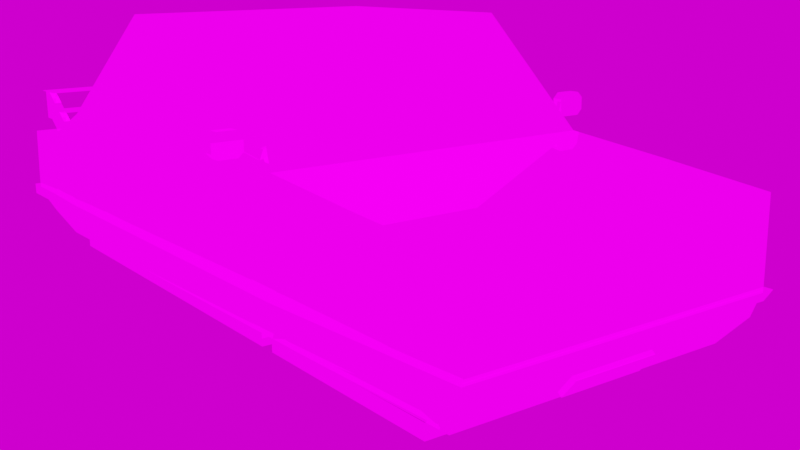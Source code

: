 # Source: NotSoFast.blend  (saved by Blender 3.1.7; exported with 4.5.12 LTS)
import bpy
from mathutils import Matrix  # noqa: F401  (used for matrix-valued properties, if any)

bpy.ops.wm.read_factory_settings(use_empty=True)
scene = bpy.context.scene
scene.name = 'Scene'

# ---- collections
col_collection = bpy.data.collections.new('Collection'); scene.collection.children.link(col_collection)

# ---- images (referenced by path relative to the original .blend; pixels are not part of the script)
import os
ASSET_DIR = os.environ.get("B2B_ASSET_DIR", "")  # directory of the original .blend (textures are referenced by path, not embedded)
HERE = os.path.dirname(os.path.abspath(__file__))  # packed textures are extracted next to this script under _unpacked/

def load_image(name, relpath, width, height, colorspace="sRGB"):
    """Load a texture the original file referenced (path relative to the .blend, or extracted next to this script)."""
    p = next((c for c in (os.path.join(HERE, relpath), os.path.join(ASSET_DIR, relpath)) if relpath and os.path.exists(c)), "")
    if p:
        img = bpy.data.images.load(p, check_existing=True)
        img.name = name
    else:  # same state as the original file: an image datablock whose file is absent (Cycles renders it pink)
        img = bpy.data.images.new(name, width, height)
        img.source = "FILE"
        img.filepath = "//" + (relpath or name)
    img.colorspace_settings.name = colorspace
    return img
img_notsofast_albedo_png_001 = load_image('NotSoFast_albedo.png.001', 'NotSoFast_albedo.png', 1024, 1024, 'sRGB')
img_notsofast_metallic_png_001 = load_image('NotSoFast_metallic.png.001', 'NotSoFast_metallic.png', 1024, 1024, 'sRGB')
img_notsofast_emissive_png_001 = load_image('NotSoFast_emissive.png.001', 'NotSoFast_emissive.png', 1024, 1024, 'sRGB')
img_wide_street_01_4k_exr = load_image('wide_street_01_4k.exr', 'wide_street_01_4k.exr', 1024, 1024, 'Linear Rec.709')

# ---- materials (node trees are filled in below, after node groups)
mat_notsofast = bpy.data.materials.new('NotSoFast')

# ---- material node trees
mat_notsofast.use_nodes = True; mat_notsofast.node_tree.nodes.clear()
_N = mat_notsofast.node_tree.nodes; _L = mat_notsofast.node_tree.links
n0 = _N.new('ShaderNodeBsdfPrincipled'); n0.name = 'Principled BSDF'; n0.location = (10, 300)
n0.distribution = 'GGX'
n0.subsurface_method = 'RANDOM_WALK_SKIN'
n0.inputs[3].default_value = 1.45
n0.inputs[13].default_value = 0.0
n0.inputs[28].default_value = 2.0
n1 = _N.new('ShaderNodeOutputMaterial'); n1.name = 'Material Output'; n1.location = (300, 300)
n2 = _N.new('ShaderNodeTexImage'); n2.name = 'Image Texture'; n2.location = (-456, 273)
n2.image = img_notsofast_albedo_png_001
n2.interpolation = 'Closest'
n3 = _N.new('ShaderNodeSeparateColor'); n3.name = 'Separate RGB'; n3.location = (-324, -21)
n4 = _N.new('ShaderNodeTexImage'); n4.name = 'Image Texture.001'; n4.location = (-648, -52)
n4.image = img_notsofast_metallic_png_001
n4.interpolation = 'Closest'
n5 = _N.new('ShaderNodeTexImage'); n5.name = 'Image Texture.002'; n5.location = (-634, -325)
n5.image = img_notsofast_emissive_png_001
n5.interpolation = 'Closest'
_L.new(n0.outputs[0], n1.inputs[0])
_L.new(n2.outputs[0], n0.inputs[0])
_L.new(n3.outputs[0], n0.inputs[1])
_L.new(n4.outputs[0], n3.inputs[0])
_L.new(n3.outputs[1], n0.inputs[2])
_L.new(n5.outputs[0], n0.inputs[27])
n1.is_active_output = True

# ---- world
world_world = bpy.data.worlds.new('World'); scene.world = world_world
world_world.use_nodes = True; world_world.node_tree.nodes.clear()
_N = world_world.node_tree.nodes; _L = world_world.node_tree.links
n0 = _N.new('ShaderNodeOutputWorld'); n0.name = 'World Output'; n0.location = (300, 300)
n1 = _N.new('ShaderNodeBackground'); n1.name = 'Background'; n1.location = (10, 300)
n2 = _N.new('ShaderNodeTexEnvironment'); n2.name = 'Environment Texture'; n2.location = (-280, 280)
n2.image = img_wide_street_01_4k_exr
_L.new(n1.outputs[0], n0.inputs[0])
_L.new(n2.outputs[0], n1.inputs[0])
n0.is_active_output = True
world_world.color = (0.05088, 0.05088, 0.05088)
world_world.use_sun_shadow = False
world_world.sun_shadow_jitter_overblur = 0.0

# ---- cameras
cam_camera_001 = bpy.data.cameras.new('Camera.001')
cam_camera_001.lens = 46.0
cam_camera_001.display_size = 0.02

# ---- lights
light_sun = bpy.data.lights.new('Sun', 'SUN')
light_sun.transmission_factor = 0.0
light_sun.angle = 0.2797
light_sun.energy = 1.0
light_sun.shadow_soft_size = 0.0025

# ---- meshes
me_cube_001 = bpy.data.meshes.new('Cube.001')
me_cube_001.from_pydata([(-1.0, -0.3866, 0.01562), (-1.0, 0.3913, 0.01562), (1.0, -0.4175, -0.01858), (1.0, 0.4222, -0.01858), (-0.2286, 0.3376, 0.3408), (0.3661, 0.3376, 0.3439), (0.3661, -0.3329, 0.3439), (-0.2286, -0.3329, 0.3408), (-0.4428, -0.4076, 0.06947), (-0.4428, 0.4123, 0.06947), (-1.0, -0.3866, -0.1833), (-0.921, -0.3509, -0.3133), (-0.921, 0.3556, -0.3133), (-1.0, 0.3913, -0.1833), (0.6482, 0.4123, 0.06913), (0.8044, 0.4174, 0.003875), (0.8044, -0.4127, 0.003875), (0.6482, -0.4076, 0.06913), (0.8469, -0.3754, -0.3133), (1.0, -0.4219, -0.2051), (1.0, 0.4266, -0.2051), (0.8469, 0.3801, -0.3133), (-0.4171, 0.3615, -0.3133), (-0.4171, -0.3568, -0.3133), (0.2344, 0.3376, 0.3432), (0.2344, -0.3329, 0.3432), (0.4066, 0.4123, 0.0692), (0.4066, -0.4076, 0.0692), (0.002888, -0.3329, 0.342), (0.002888, 0.3376, 0.342), (-0.01809, 0.4123, 0.06933), (-0.01809, -0.4076, 0.06933), (-0.0171, -0.3627, -0.3133), (0.3928, 0.3734, -0.3133), (0.3928, -0.3687, -0.3133), (-0.0171, 0.3674, -0.3133), (-0.7214, -0.4014, 0.04254), (-0.7214, 0.4062, 0.04254), (0.6199, 0.3768, -0.3133), (0.6199, -0.3721, -0.3133), (-0.9913, -0.4034, -0.2133), (-1.011, -0.4034, -0.1843), (-0.9913, 0.4034, -0.2133), (-1.011, 0.4034, -0.1843), (1.019, -0.4365, -0.2133), (1.019, -0.4365, -0.1843), (1.019, 0.4365, -0.2133), (1.019, 0.4365, -0.1843), (-0.4597, 0.4365, -0.2133), (-0.4597, 0.4365, -0.1843), (-0.4597, -0.4365, -0.2133), (-0.4597, -0.4365, -0.1843), (0.647, 0.443, -0.1843), (0.647, -0.443, -0.2133), (0.647, 0.443, -0.2133), (0.647, -0.443, -0.1843), (0.8328, 0.4365, -0.1843), (0.8328, -0.4365, -0.2133), (0.8328, 0.4365, -0.2133), (0.8328, -0.4365, -0.1843), (-1.0, -0.3866, -0.1725), (-1.0, 0.3913, -0.1725), (1.0, 0.4266, -0.1717), (1.0, -0.4219, -0.1717), (0.4097, 0.4237, -0.2448), (-0.4474, -0.4081, -0.2447), (0.4097, -0.419, -0.2448), (-0.02315, 0.4182, -0.2448), (-0.02315, -0.4135, -0.2448), (-0.8434, 0.4012, -0.2496), (-0.4474, 0.4128, -0.2447), (-0.8434, -0.3965, -0.2496), (0.6505, 0.4268, -0.2448), (0.6505, -0.4221, -0.2448), (0.8761, -0.419, -0.2428), (0.8761, 0.4237, -0.2428), (-0.9727, 0.3935, -0.2495), (-0.9727, -0.3888, -0.2495), (-0.9041, 0.3974, -0.2197), (-0.9003, -0.3929, -0.2216), (0.997, -0.3987, -0.2415), (0.997, 0.4034, -0.2415), (0.9381, 0.4252, -0.2141), (0.9381, -0.4205, -0.2141), (0.688, -0.4099, -0.1255), (0.7815, -0.4099, -0.1255), (0.688, -0.4105, -0.0319), (0.7815, -0.4105, -0.0319), (-0.927, 0.1048, -0.304), (-0.927, -0.1048, -0.304), (-0.9632, 0.1048, -0.2594), (-0.9632, -0.1048, -0.2594), (0.9988, -0.1013, -0.1257), (0.9988, 0.1082, -0.1257), (0.9988, -0.1013, -0.06829), (0.9988, 0.1082, -0.06829), (1.008, -0.1013, -0.1257), (1.008, -0.1013, -0.06829), (1.008, 0.1082, -0.1257), (1.008, 0.1082, -0.06829), (0.688, -0.4202, -0.03196), (0.688, -0.4196, -0.1255), (0.7815, -0.4196, -0.1255), (0.7815, -0.4202, -0.03196), (-0.9688, 0.1048, -0.264), (-0.9326, 0.1048, -0.3086), (-0.9326, -0.1048, -0.3086), (-0.9688, -0.1048, -0.264), (-0.2796, -0.3614, -0.3464), (-0.2796, -0.3614, -0.3115), (-0.2796, 0.3614, -0.3464), (-0.2796, 0.3614, -0.3115), (0.7862, -0.3614, -0.3464), (0.7862, -0.3614, -0.3115), (0.7862, 0.3614, -0.3464), (0.7862, 0.3614, -0.3115), (-0.8607, -0.3614, -0.3464), (-0.8607, -0.3614, -0.3115), (-0.8607, 0.3614, -0.3464), (-0.8607, 0.3614, -0.3115), (-0.324, -0.3614, -0.3464), (-0.324, -0.3614, -0.3115), (-0.324, 0.3614, -0.3464), (-0.324, 0.3614, -0.3115), (0.981, -0.3891, 0.1004), (0.981, -0.3891, 0.02103), (0.981, -0.3709, 0.02103), (0.981, -0.3709, 0.1004), (0.981, 0.3709, 0.1004), (0.981, 0.3709, 0.02103), (0.981, 0.3891, 0.02103), (0.981, 0.3891, 0.1004), (0.8054, 0.3709, -0.07707), (0.8054, 0.3709, 0.002316), (0.8054, 0.3891, -0.07707), (0.8054, 0.3891, 0.002316), (0.9468, 0.3709, 0.02103), (0.9468, 0.3709, 0.1004), (0.9468, 0.3891, 0.02103), (0.9468, 0.3891, 0.1004), (0.8054, -0.3891, -0.07707), (0.8054, -0.3891, 0.002316), (0.8054, -0.3709, -0.07707), (0.8054, -0.3709, 0.002316), (0.9468, -0.3891, 0.02103), (0.9468, -0.3891, 0.1004), (0.9468, -0.3709, 0.02103), (0.9468, -0.3709, 0.1004), (1.015, -0.3891, 0.1004), (1.015, -0.3709, 0.1004), (1.015, 0.3709, 0.1004), (1.015, 0.3891, 0.1004), (0.9129, 0.3709, 0.1004), (0.9129, 0.3891, 0.1004), (0.9129, -0.3891, 0.1004), (0.9129, -0.3709, 0.1004), (0.9454, -0.3891, 0.04893), (0.9454, -0.3709, 0.04893), (0.9454, 0.3709, 0.04893), (0.9454, 0.3891, 0.04893), (0.8434, 0.3709, 0.04893), (0.8434, 0.3891, 0.04893), (0.8434, -0.3891, 0.04893), (0.8434, -0.3709, 0.04893), (-0.4023, 0.397, 0.0793), (-0.4023, 0.397, 0.1048), (-0.3632, 0.4317, 0.1044), (-0.3632, 0.4317, 0.13), (-0.3901, 0.397, 0.0793), (-0.3901, 0.397, 0.1048), (-0.3754, 0.4317, 0.13), (-0.3754, 0.4317, 0.1044), (-0.3754, 0.445, 0.1487), (-0.3754, 0.4317, 0.1353), (-0.3499, 0.4317, 0.1353), (-0.3499, 0.445, 0.1487), (-0.3754, 0.4886, 0.0926), (-0.3754, 0.5019, 0.1059), (-0.3499, 0.5019, 0.1059), (-0.3499, 0.4886, 0.0926), (-0.3754, 0.5019, 0.1353), (-0.3754, 0.4886, 0.1487), (-0.3499, 0.4886, 0.1487), (-0.3499, 0.5019, 0.1353), (-0.3499, 0.4442, 0.0926), (-0.3499, 0.4317, 0.1044), (-0.3754, 0.4317, 0.1044), (-0.3754, 0.4442, 0.0926), (-0.4023, -0.397, 0.0793), (-0.4023, -0.397, 0.1048), (-0.3632, -0.4317, 0.1044), (-0.3632, -0.4317, 0.13), (-0.3901, -0.397, 0.0793), (-0.3901, -0.397, 0.1048), (-0.3754, -0.4317, 0.13), (-0.3754, -0.4317, 0.1044), (-0.3754, -0.445, 0.1487), (-0.3754, -0.4317, 0.1353), (-0.3499, -0.4317, 0.1353), (-0.3499, -0.445, 0.1487), (-0.3754, -0.4886, 0.0926), (-0.3754, -0.5019, 0.1059), (-0.3499, -0.5019, 0.1059), (-0.3499, -0.4886, 0.0926), (-0.3754, -0.5019, 0.1353), (-0.3754, -0.4886, 0.1487), (-0.3499, -0.4886, 0.1487), (-0.3499, -0.5019, 0.1353), (-0.3499, -0.4442, 0.0926), (-0.3499, -0.4317, 0.1044), (-0.3754, -0.4317, 0.1044), (-0.3754, -0.4442, 0.0926)], [], [(60, 0, 1, 61), (36, 8, 9, 37), (14, 5, 6, 17), (4, 9, 8, 7), (76, 77, 10, 13), (14, 17, 16, 15), (3, 15, 16, 2), (80, 81, 20, 19), (29, 30, 9, 4), (28, 7, 8, 31), (62, 3, 2, 63, 19, 20), (6, 25, 27, 17), (5, 14, 26, 24), (25, 28, 31, 27), (24, 26, 30, 29), (29, 4, 7, 28, 25, 6, 5, 24), (67, 35, 22, 70), (68, 65, 23, 32), (68, 32, 34, 66), (67, 64, 33, 35), (0, 36, 37, 1), (70, 69, 37, 9), (65, 8, 36, 71), (69, 76, 78), (60, 10, 77, 79), (72, 38, 33, 64), (66, 34, 39, 73), (73, 39, 18, 74), (75, 21, 38, 72), (62, 20, 81, 82), (74, 80, 83), (40, 41, 43, 42), (58, 56, 47, 46), (46, 47, 45, 44), (50, 51, 41, 40), (58, 46, 44, 57), (49, 43, 41, 51), (52, 49, 51, 55), (42, 48, 50, 40), (53, 55, 51, 50), (42, 43, 49, 48), (57, 59, 55, 53), (56, 52, 55, 59), (48, 54, 53, 50), (48, 49, 52, 54), (47, 56, 59, 45), (44, 45, 59, 57), (54, 58, 57, 53), (54, 52, 56, 58), (16, 74, 83, 63, 2), (3, 62, 82, 75, 15), (15, 75, 72, 14), (17, 73, 74, 16), (27, 66, 73, 17), (14, 72, 64, 26), (0, 60, 79, 71, 36), (37, 69, 78, 61, 1), (23, 65, 71, 11), (22, 12, 69, 70), (30, 26, 64, 67), (31, 68, 66, 27), (31, 8, 65, 68), (30, 67, 70, 9), (10, 60, 61, 13), (12, 11, 77, 76), (18, 21, 81, 80), (78, 76, 13, 61), (79, 77, 71), (82, 81, 75), (83, 80, 19, 63), (75, 81, 21), (80, 74, 18), (71, 77, 11), (76, 69, 12), (38, 21, 18, 39, 34, 32, 23, 11, 12, 22, 35, 33), (84, 86, 87, 85), (88, 90, 91, 89), (92, 94, 95, 93), (96, 98, 99, 97), (93, 95, 99, 98), (94, 92, 96, 97), (95, 94, 97, 99), (92, 93, 98, 96), (101, 102, 103, 100), (87, 86, 100, 103), (84, 85, 102, 101), (85, 87, 103, 102), (86, 84, 101, 100), (105, 106, 107, 104), (88, 89, 106, 105), (89, 91, 107, 106), (90, 88, 105, 104), (91, 90, 104, 107), (108, 109, 111, 110), (110, 111, 115, 114), (114, 115, 113, 112), (112, 113, 109, 108), (116, 117, 119, 118), (118, 119, 123, 122), (122, 123, 121, 120), (120, 121, 117, 116), (144, 146, 126, 125), (145, 144, 125, 124), (136, 138, 130, 129), (146, 147, 127, 126), (126, 127, 124, 125), (130, 131, 128, 129), (132, 133, 135, 134), (134, 135, 139, 138), (137, 136, 129, 128), (136, 137, 133, 132), (134, 138, 136, 132), (139, 135, 133, 137), (140, 141, 143, 142), (142, 143, 147, 146), (144, 145, 141, 140), (142, 146, 144, 140), (147, 143, 141, 145), (138, 139, 131, 130), (148, 154, 155, 152, 153, 151, 150, 149), (156, 162, 163, 160, 161, 159, 158, 157), (164, 168, 166, 171), (165, 164, 171, 170), (168, 169, 167, 166), (188, 192, 190, 195), (169, 165, 170, 167), (187, 184, 179, 176), (171, 166, 185, 186), (178, 183, 180, 177), (176, 177, 180, 181, 172, 173, 170, 171, 186, 187), (175, 172, 181, 182), (176, 179, 178, 177), (182, 181, 180, 183), (174, 173, 172, 175), (167, 170, 173, 174), (186, 185, 184, 187), (167, 174, 185, 166), (189, 188, 195, 194), (185, 174, 175, 182, 183, 178, 179, 184), (192, 193, 191, 190), (193, 189, 194, 191), (211, 208, 203, 200), (195, 190, 209, 210), (202, 207, 204, 201), (200, 201, 204, 205, 196, 197, 194, 195, 210, 211), (199, 196, 205, 206), (200, 203, 202, 201), (206, 205, 204, 207), (198, 197, 196, 199), (191, 194, 197, 198), (210, 209, 208, 211), (191, 198, 209, 190), (209, 198, 199, 206, 207, 202, 203, 208)])
_uv = me_cube_001.uv_layers.new(name='UVMap')
_uv.uv.foreach_set('vector', [0.4805, 0.842, 0.4805, 0.8789, 0.3359, 0.8789, 0.3359, 0.842, 0.4805, 0.9141, 0.4805, 0.957, 0.3359, 0.957, 0.3359, 0.9141, 0.4805, 0.957, 0.4805, 0.9961, 0.3359, 0.9961, 0.3359, 0.957, 0.3359, 0.9961, 0.3359, 0.957, 0.4805, 0.957, 0.4805, 0.9961, 0.3359, 0.832, 0.4805, 0.832, 0.4805, 0.8477, 0.3359, 0.8477, 0.3359, 0.875, 0.4805, 0.875, 0.4805, 0.9102, 0.3359, 0.9102, 0.3359, 0.9414, 0.3359, 0.9102, 0.4805, 0.9102, 0.4805, 0.9414, 0.1914, 0.832, 0.3359, 0.832, 0.3359, 0.8438, 0.1914, 0.8438, 0.1875, 0.9922, 0.1875, 0.957, 0.2461, 0.957, 0.2461, 0.9922, 0.1875, 0.9922, 0.2461, 0.9922, 0.2461, 0.957, 0.1875, 0.957, 0.3359, 0.8438, 0.3359, 0.875, 0.1914, 0.875, 0.1914, 0.8438, 0.1914, 0.8359, 0.3359, 0.8359, 0.1055, 0.9922, 0.1367, 0.9922, 0.1367, 0.957, 0.1055, 0.957, 0.1055, 0.9922, 0.1055, 0.957, 0.1367, 0.957, 0.1367, 0.9922, 0.1328, 0.9922, 0.1875, 0.9922, 0.1875, 0.957, 0.1328, 0.957, 0.1328, 0.9922, 0.1328, 0.957, 0.1875, 0.957, 0.1875, 0.9922, 0.3359, 0.9023, 0.3359, 0.8789, 0.4805, 0.8789, 0.4805, 0.9023, 0.4805, 0.9297, 0.4805, 0.9414, 0.3359, 0.9414, 0.3359, 0.9297, 0.4805, 0.8516, 0.4805, 0.8398, 0.4844, 0.8398, 0.4844, 0.8516, 0.4844, 0.8516, 0.4805, 0.8516, 0.4805, 0.8398, 0.4844, 0.8398, 0.4805, 0.8516, 0.4805, 0.8398, 0.4844, 0.8398, 0.4844, 0.8516, 0.4844, 0.8516, 0.4805, 0.8516, 0.4805, 0.8398, 0.4844, 0.8398, 0.4805, 0.875, 0.4805, 0.9141, 0.3359, 0.9141, 0.3359, 0.875, 0.2422, 0.9141, 0.3125, 0.9141, 0.2969, 0.957, 0.2422, 0.957, 0.2422, 0.9141, 0.2422, 0.957, 0.2969, 0.957, 0.3125, 0.9141, 0.3129, 0.9218, 0.3266, 0.9222, 0.3218, 0.9254, 0.3359, 0.9336, 0.3359, 0.9297, 0.3281, 0.9219, 0.3203, 0.9258, 0.4805, 0.8516, 0.4805, 0.8398, 0.4844, 0.8398, 0.4844, 0.8516, 0.4805, 0.8516, 0.4805, 0.8398, 0.4844, 0.8398, 0.4844, 0.8516, 0.4805, 0.8516, 0.4805, 0.8398, 0.4844, 0.8398, 0.4844, 0.8516, 0.4805, 0.8516, 0.4805, 0.8398, 0.4844, 0.8398, 0.4844, 0.8516, 0.07128, 0.9219, 0.07128, 0.9149, 0.08105, 0.9031, 0.0821, 0.9122, 0.07063, 0.9152, 0.08162, 0.9051, 0.08065, 0.9166, 0.4844, 0.8398, 0.4844, 0.8516, 0.4805, 0.8516, 0.4805, 0.8398, 0.4844, 0.8398, 0.4844, 0.8516, 0.4805, 0.8516, 0.4805, 0.8398, 0.4844, 0.8398, 0.4844, 0.8516, 0.4805, 0.8516, 0.4805, 0.8398, 0.4844, 0.8398, 0.4844, 0.8516, 0.4805, 0.8516, 0.4805, 0.8398, 0.4414, 0.4922, 0.4648, 0.4922, 0.4648, 0.7422, 0.4414, 0.7422, 0.4805, 0.8477, 0.4844, 0.8477, 0.4844, 0.8516, 0.4805, 0.8516, 0.4805, 0.8477, 0.4844, 0.8477, 0.4844, 0.8516, 0.4805, 0.8516, 0.2148, 0.4922, 0.2852, 0.4922, 0.2852, 0.7422, 0.2148, 0.7422, 0.4844, 0.8398, 0.4844, 0.8516, 0.4805, 0.8516, 0.4805, 0.8398, 0.4844, 0.8398, 0.4844, 0.8516, 0.4805, 0.8516, 0.4805, 0.8398, 0.4844, 0.8398, 0.4844, 0.8516, 0.4805, 0.8516, 0.4805, 0.8398, 0.4805, 0.8477, 0.4844, 0.8477, 0.4844, 0.8516, 0.4805, 0.8516, 0.2852, 0.4922, 0.4219, 0.4922, 0.4219, 0.7422, 0.2852, 0.7422, 0.4844, 0.8398, 0.4844, 0.8516, 0.4805, 0.8516, 0.4805, 0.8398, 0.4805, 0.8477, 0.4844, 0.8477, 0.4844, 0.8516, 0.4805, 0.8516, 0.4844, 0.8398, 0.4844, 0.8516, 0.4805, 0.8516, 0.4805, 0.8398, 0.4219, 0.4922, 0.4414, 0.4922, 0.4414, 0.7422, 0.4219, 0.7422, 0.4844, 0.8398, 0.4844, 0.8516, 0.4805, 0.8516, 0.4805, 0.8398, 0.1016, 0.957, 0.08984, 0.9062, 0.08203, 0.9141, 0.07031, 0.9258, 0.07031, 0.957, 0.07031, 0.957, 0.07031, 0.925, 0.08113, 0.9153, 0.09194, 0.9057, 0.1016, 0.957, 0.1016, 0.957, 0.1016, 0.9062, 0.1211, 0.9062, 0.1211, 0.957, 0.1211, 0.957, 0.1211, 0.9062, 0.1016, 0.9062, 0.1016, 0.957, 0.1328, 0.957, 0.1328, 0.9102, 0.1133, 0.9102, 0.1133, 0.957, 0.1133, 0.957, 0.1133, 0.9102, 0.1328, 0.9102, 0.1328, 0.957, 0.3359, 0.957, 0.3359, 0.9219, 0.3203, 0.918, 0.3125, 0.9141, 0.2969, 0.957, 0.2969, 0.957, 0.3125, 0.9141, 0.3203, 0.918, 0.3359, 0.9219, 0.3359, 0.957, 0.4844, 0.8398, 0.4844, 0.8516, 0.4805, 0.8516, 0.4805, 0.8398, 0.4805, 0.8398, 0.4844, 0.8398, 0.4844, 0.8516, 0.4805, 0.8516, 0.1875, 0.957, 0.1328, 0.957, 0.1328, 0.9102, 0.1875, 0.9102, 0.1875, 0.957, 0.1875, 0.9102, 0.1328, 0.9102, 0.1328, 0.957, 0.1875, 0.957, 0.2422, 0.957, 0.2422, 0.9102, 0.1875, 0.9102, 0.1875, 0.957, 0.1875, 0.9102, 0.2422, 0.9102, 0.2422, 0.957, 0.4805, 0.8398, 0.4805, 0.842, 0.3359, 0.842, 0.3359, 0.8398, 0.4805, 0.8398, 0.4844, 0.8398, 0.4844, 0.8516, 0.4805, 0.8516, 0.4805, 0.8398, 0.4844, 0.8398, 0.4844, 0.8516, 0.4805, 0.8516, 0.3218, 0.9254, 0.3266, 0.9222, 0.3359, 0.9297, 0.3359, 0.9312, 0.3203, 0.9258, 0.3281, 0.9219, 0.3125, 0.9219, 0.0821, 0.9122, 0.08105, 0.9031, 0.09291, 0.9026, 0.07235, 0.9222, 0.0721, 0.9132, 0.08257, 0.9027, 0.08052, 0.9068, 0.4844, 0.8516, 0.4805, 0.8516, 0.4805, 0.8398, 0.4805, 0.8516, 0.4844, 0.8516, 0.4844, 0.8398, 0.4844, 0.8516, 0.4805, 0.8516, 0.4844, 0.8398, 0.4844, 0.8516, 0.4805, 0.8516, 0.4805, 0.8398, 0.4844, 0.8438, 0.4844, 0.8438, 0.4844, 0.8477, 0.4844, 0.8477, 0.4844, 0.8477, 0.4844, 0.8477, 0.4844, 0.8477, 0.4805, 0.8477, 0.4805, 0.8438, 0.4805, 0.8438, 0.4805, 0.8438, 0.4805, 0.8438, 0.07812, 0.8555, 0.07812, 0.8711, 0.09375, 0.8711, 0.09375, 0.8555, 0.3828, 0.8047, 0.3828, 0.832, 0.4805, 0.832, 0.4805, 0.8047, 0.3828, 0.8047, 0.3828, 0.832, 0.4805, 0.832, 0.4805, 0.8047, 0.3828, 0.8047, 0.4805, 0.8047, 0.4805, 0.832, 0.3828, 0.832, 0.4805, 0.8047, 0.4805, 0.832, 0.4805, 0.832, 0.4805, 0.8047, 0.3828, 0.832, 0.3828, 0.8047, 0.3828, 0.8047, 0.3828, 0.832, 0.4805, 0.832, 0.3828, 0.832, 0.3828, 0.832, 0.4805, 0.832, 0.3828, 0.8047, 0.4805, 0.8047, 0.4805, 0.8047, 0.3828, 0.8047, 0.07812, 0.8555, 0.09375, 0.8555, 0.09375, 0.8711, 0.07812, 0.8711, 0.09375, 0.8672, 0.07812, 0.8672, 0.07812, 0.8711, 0.09375, 0.8711, 0.07812, 0.8594, 0.09375, 0.8594, 0.09375, 0.8555, 0.07812, 0.8555, 0.08984, 0.8555, 0.08984, 0.8711, 0.09375, 0.8711, 0.09375, 0.8555, 0.07812, 0.8711, 0.07812, 0.8555, 0.07812, 0.8555, 0.07812, 0.8711, 0.3828, 0.8047, 0.4805, 0.8047, 0.4805, 0.832, 0.3828, 0.832, 0.3828, 0.8047, 0.4805, 0.8047, 0.4805, 0.8086, 0.3828, 0.8086, 0.4766, 0.8047, 0.4805, 0.8047, 0.4805, 0.832, 0.4766, 0.832, 0.3867, 0.832, 0.3867, 0.8047, 0.3828, 0.8047, 0.3828, 0.832, 0.4805, 0.8281, 0.4805, 0.832, 0.3828, 0.832, 0.3828, 0.8281, 0.4844, 0.8477, 0.4844, 0.8555, 0.4883, 0.8555, 0.4883, 0.8477, 0.4844, 0.8477, 0.4844, 0.8555, 0.4883, 0.8555, 0.4883, 0.8477, 0.4844, 0.8477, 0.4844, 0.8555, 0.4883, 0.8555, 0.4883, 0.8477, 0.4844, 0.8477, 0.4844, 0.8555, 0.4883, 0.8555, 0.4883, 0.8477, 0.4844, 0.8477, 0.4844, 0.8555, 0.4883, 0.8555, 0.4883, 0.8477, 0.4844, 0.8477, 0.4844, 0.8555, 0.4883, 0.8555, 0.4883, 0.8477, 0.4844, 0.8477, 0.4844, 0.8555, 0.4883, 0.8555, 0.4883, 0.8477, 0.4844, 0.8477, 0.4844, 0.8555, 0.4883, 0.8555, 0.4883, 0.8477, 0.3398, 0.8789, 0.3398, 0.875, 0.3398, 0.875, 0.3398, 0.8789, 0.3398, 0.875, 0.3359, 0.875, 0.3359, 0.875, 0.3398, 0.875, 0.3398, 0.8789, 0.3398, 0.875, 0.3398, 0.875, 0.3398, 0.8789, 0.3359, 0.8789, 0.3398, 0.8789, 0.3398, 0.8789, 0.3359, 0.8789, 0.3359, 0.875, 0.3398, 0.875, 0.3398, 0.8789, 0.3359, 0.8789, 0.3359, 0.875, 0.3398, 0.875, 0.3398, 0.8789, 0.3359, 0.8789, 0.3359, 0.875, 0.3398, 0.875, 0.3398, 0.8789, 0.3359, 0.8789, 0.3359, 0.875, 0.3398, 0.875, 0.3398, 0.8789, 0.3359, 0.8789, 0.3398, 0.875, 0.3359, 0.875, 0.3359, 0.875, 0.3398, 0.875, 0.3359, 0.875, 0.3398, 0.875, 0.3398, 0.8789, 0.3359, 0.8789, 0.3359, 0.875, 0.3398, 0.875, 0.3398, 0.8789, 0.3359, 0.8789, 0.3359, 0.875, 0.3398, 0.875, 0.3398, 0.8789, 0.3359, 0.8789, 0.3359, 0.875, 0.3398, 0.875, 0.3398, 0.8789, 0.3359, 0.8789, 0.3359, 0.875, 0.3398, 0.875, 0.3398, 0.8789, 0.3359, 0.8789, 0.3359, 0.875, 0.3398, 0.875, 0.3398, 0.8789, 0.3359, 0.8789, 0.3359, 0.875, 0.3398, 0.875, 0.3398, 0.8789, 0.3359, 0.8789, 0.3359, 0.875, 0.3398, 0.875, 0.3398, 0.8789, 0.3359, 0.8789, 0.3359, 0.8789, 0.3398, 0.8789, 0.3398, 0.8789, 0.3359, 0.8789, 0.3359, 0.8789, 0.3359, 0.8789, 0.3359, 0.875, 0.3359, 0.8789, 0.3359, 0.875, 0.3359, 0.875, 0.3398, 0.8789, 0.3398, 0.875, 0.3359, 0.8789, 0.3359, 0.8789, 0.3359, 0.875, 0.3359, 0.8789, 0.3359, 0.875, 0.3359, 0.875, 0.3398, 0.8789, 0.3398, 0.875, 0.3125, 0.8984, 0.3164, 0.8984, 0.3164, 0.9023, 0.3125, 0.9023, 0.3164, 0.9023, 0.3125, 0.9023, 0.3125, 0.8984, 0.3164, 0.8984, 0.3125, 0.8984, 0.3164, 0.8984, 0.3164, 0.9023, 0.3125, 0.9023, 0.3125, 0.8984, 0.3164, 0.8984, 0.3164, 0.9023, 0.3125, 0.9023, 0.3125, 0.8984, 0.3164, 0.8984, 0.3164, 0.9023, 0.3125, 0.9023, 0.3125, 0.8984, 0.3164, 0.8984, 0.3164, 0.9023, 0.3125, 0.9023, 0.0, 0.6977, 0.0, 0.6977, 0.0, 0.6977, 0.0, 0.6977, 0.3125, 0.9023, 0.3125, 0.8984, 0.3164, 0.8984, 0.3164, 0.9023, 0.3164, 0.8984, 0.3164, 0.9023, 0.3125, 0.9023, 0.3125, 0.8984, 0.3125, 0.8984, 0.3125, 0.8984, 0.3125, 0.8984, 0.3164, 0.8984, 0.3164, 0.8984, 0.3164, 0.8984, 0.3359, 0.9102, 0.3359, 0.9141, 0.3242, 0.9141, 0.3242, 0.9102, 0.3125, 0.8984, 0.3164, 0.8984, 0.3164, 0.9023, 0.3125, 0.9023, 0.3242, 0.9102, 0.3242, 0.9141, 0.3164, 0.9141, 0.3164, 0.9102, 0.3164, 0.9102, 0.3359, 0.9102, 0.3359, 0.9141, 0.3164, 0.9141, 0.3125, 0.8984, 0.3164, 0.8984, 0.3164, 0.9023, 0.3125, 0.9023, 0.3164, 0.9023, 0.3125, 0.9023, 0.3125, 0.8984, 0.3164, 0.8984, 0.3164, 0.9023, 0.3125, 0.9023, 0.3125, 0.8984, 0.3164, 0.8984, 0.3164, 0.9023, 0.3125, 0.9023, 0.3125, 0.8984, 0.3164, 0.8984, 0.3164, 0.9023, 0.3164, 0.9102, 0.3203, 0.9141, 0.332, 0.9141, 0.3359, 0.9102, 0.3359, 0.9023, 0.332, 0.8984, 0.3203, 0.8984, 0.3125, 0.8984, 0.3164, 0.8984, 0.3164, 0.9023, 0.3125, 0.9023, 0.3125, 0.8984, 0.3164, 0.8984, 0.3164, 0.9023, 0.3125, 0.9023, 0.3125, 0.8984, 0.3164, 0.8984, 0.3164, 0.9023, 0.3125, 0.9023, 0.0, 0.6977, 0.0, 0.6977, 0.0, 0.6977, 0.0, 0.6977, 0.3125, 0.9023, 0.3125, 0.8984, 0.3164, 0.8984, 0.3164, 0.9023, 0.3164, 0.8984, 0.3164, 0.9023, 0.3125, 0.9023, 0.3125, 0.8984, 0.3125, 0.8984, 0.3125, 0.8984, 0.3125, 0.8984, 0.3164, 0.8984, 0.3164, 0.8984, 0.3164, 0.8984, 0.3359, 0.9102, 0.3359, 0.9141, 0.3242, 0.9141, 0.3242, 0.9102, 0.3125, 0.8984, 0.3164, 0.8984, 0.3164, 0.9023, 0.3125, 0.9023, 0.3242, 0.9102, 0.3242, 0.9141, 0.3164, 0.9141, 0.3164, 0.9102, 0.3164, 0.9102, 0.3359, 0.9102, 0.3359, 0.9141, 0.3164, 0.9141, 0.3125, 0.8984, 0.3164, 0.8984, 0.3164, 0.9023, 0.3125, 0.9023, 0.3164, 0.9023, 0.3125, 0.9023, 0.3125, 0.8984, 0.3164, 0.8984, 0.3164, 0.9023, 0.3125, 0.9023, 0.3125, 0.8984, 0.3164, 0.8984, 0.3164, 0.9023, 0.3164, 0.9102, 0.3203, 0.9141, 0.332, 0.9141, 0.3359, 0.9102, 0.3359, 0.9023, 0.332, 0.8984, 0.3203, 0.8984])
me_cube_001.materials.append(mat_notsofast)
me_cube_001.use_remesh_fix_poles = True
me_cube_001.use_remesh_preserve_attributes = False
me_cube_001.update()

# ---- objects
ob_cube = bpy.data.objects.new('Cube', me_cube_001)
ob_sun = bpy.data.objects.new('Sun', light_sun)
ob_camera = bpy.data.objects.new('Camera', cam_camera_001)

# ---- transforms, parenting, visibility, modifiers, constraints
ob_cube.location = (0.0, 0.0, 0.0)
ob_sun.location = (0.0, 0.0, 0.0)
ob_sun.rotation_euler = (-0.584, 0.6054, 0.08169)
ob_camera.location = (-2.154, 1.346, 0.4481)
ob_camera.rotation_euler = (1.325, 0.0118, -2.201)
ob_camera.scale = (1.255, 1.255, 1.255)

# ---- collection membership
col_collection.objects.link(ob_cube)
col_collection.objects.link(ob_sun)
col_collection.objects.link(ob_camera)

# ---- scene / render settings (as saved in the file)
scene.camera = ob_camera
scene.frame_start = 1; scene.frame_end = 250; scene.frame_set(1)
scene.render.engine = 'CYCLES'
scene.render.film_transparent = True
scene.cycles.samples = 512
scene.cycles.sampling_pattern = 'TABULATED_SOBOL'
scene.cycles.use_light_tree = False
scene.view_settings.view_transform = 'Filmic'
bpy.context.view_layer.update()
